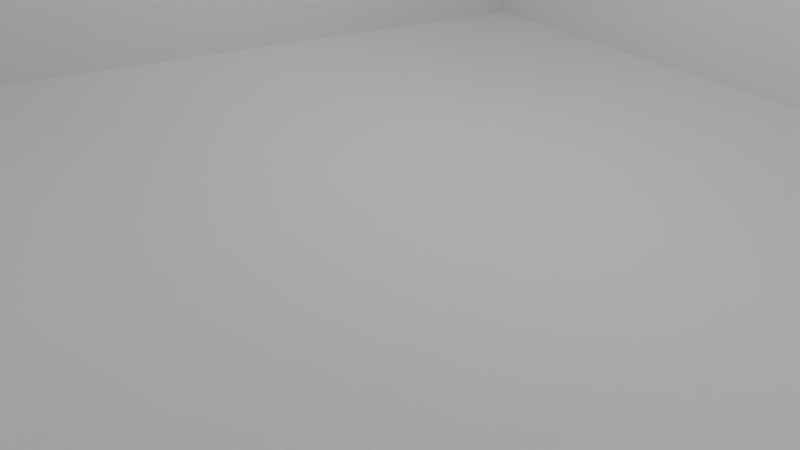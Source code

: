 # Source: bielefeld.blend  (saved by Blender 2.64.0; exported with 4.5.12 LTS)
import bpy
from mathutils import Matrix  # noqa: F401  (used for matrix-valued properties, if any)

bpy.ops.wm.read_factory_settings(use_empty=True)
scene = bpy.context.scene
scene.name = 'Scene'

# ---- collections
col_collection_1 = bpy.data.collections.new('Collection 1'); scene.collection.children.link(col_collection_1)

# ---- materials (node trees are filled in below, after node groups)
mat_material_002 = bpy.data.materials.new('Material.002')
mat_material_002.alpha_threshold = 0.0
mat_material_002.use_transparent_shadow = False
mat_material_002.roughness = 0.5
mat_material_002.line_color = (0.0, 0.0, 0.0, 1.0)
mat_material_001 = bpy.data.materials.new('Material.001')
mat_material_001.alpha_threshold = 0.0
mat_material_001.use_transparent_shadow = False
mat_material_001.roughness = 0.5
mat_material_001.line_color = (0.0, 0.0, 0.0, 1.0)
mat_fliese = bpy.data.materials.new('Fliese')
mat_fliese.alpha_threshold = 0.0
mat_fliese.use_transparent_shadow = False
mat_fliese.preview_render_type = 'FLAT'
mat_fliese.roughness = 0.5
mat_fliese.specular_intensity = 0.2537
mat_fliese.line_color = (0.0, 0.0, 0.0, 0.9715)
mat_material = bpy.data.materials.new('Material')
mat_material.alpha_threshold = 0.0
mat_material.use_transparent_shadow = False
mat_material.roughness = 0.5
mat_material.line_color = (0.0, 0.0, 0.0, 1.0)
mat_material_006 = bpy.data.materials.new('Material.006')
mat_material_006.alpha_threshold = 0.0
mat_material_006.use_transparent_shadow = False
mat_material_006.preview_render_type = 'FLAT'
mat_material_006.roughness = 0.5
mat_material_006.line_color = (0.0, 0.0, 0.0, 1.0)
mat_material_003 = bpy.data.materials.new('Material.003')
mat_material_003.alpha_threshold = 0.0
mat_material_003.use_transparent_shadow = False
mat_material_003.roughness = 0.5
mat_material_003.line_color = (0.0, 0.0, 0.0, 1.0)

# ---- material node trees

# ---- world
world_world = bpy.data.worlds.new('World'); scene.world = world_world
world_world.color = (0.05088, 0.05088, 0.05088)
world_world.use_sun_shadow = False
world_world.sun_shadow_jitter_overblur = 0.0
world_world.cycles.sampling_method = 'MANUAL'
world_world.cycles.sample_map_resolution = 256

# ---- cameras
cam_camera = bpy.data.cameras.new('Camera')
cam_camera.clip_end = 100.0
cam_camera.lens = 35.0
cam_camera.sensor_width = 32.0
cam_camera.sensor_height = 18.0
cam_camera.ortho_scale = 7.314
cam_camera.dof.focus_distance = 0.0
cam_camera.dof.aperture_fstop = 128.0

# ---- lights
light_spot_002 = bpy.data.lights.new('Spot.002', 'SPOT')
light_spot_002.transmission_factor = 0.0
light_spot_002.energy = 150.0
light_spot_002.shadow_buffer_clip_start = 0.5
light_spot_002.shadow_soft_size = 1.0
light_spot_002.shadow_maximum_resolution = 0.006
light_spot_002.use_absolute_resolution = True
light_spot_002.spot_size = 2.793
light_spot_002.cycles.use_multiple_importance_sampling = False
light_spot_001 = bpy.data.lights.new('Spot.001', 'SPOT')
light_spot_001.transmission_factor = 0.0
light_spot_001.energy = 150.0
light_spot_001.shadow_buffer_clip_start = 0.5
light_spot_001.shadow_soft_size = 1.0
light_spot_001.shadow_maximum_resolution = 0.006
light_spot_001.use_absolute_resolution = True
light_spot_001.spot_size = 2.793
light_spot_001.cycles.use_multiple_importance_sampling = False
light_spot = bpy.data.lights.new('Spot', 'SPOT')
light_spot.transmission_factor = 0.0
light_spot.energy = 150.0
light_spot.shadow_buffer_clip_start = 0.5
light_spot.shadow_soft_size = 1.0
light_spot.shadow_maximum_resolution = 0.006
light_spot.use_absolute_resolution = True
light_spot.spot_size = 2.793
light_spot.cycles.use_multiple_importance_sampling = False

# ---- meshes
me_plane_005 = bpy.data.meshes.new('Plane.005')
me_plane_005.from_pydata([(1.0, -1.0, 0.0), (-1.0, -1.0, 0.0), (1.0, 1.0, 0.0), (-1.0, 1.0, 0.0)], [], [(2, 3, 1, 0)])
me_plane_005.materials.append(mat_material_002)
me_plane_005.use_remesh_preserve_volume = False
me_plane_005.use_remesh_preserve_attributes = False
me_plane_005.use_mirror_vertex_groups = False
me_plane_005.update()
me_plane_002 = bpy.data.meshes.new('Plane.002')
me_plane_002.from_pydata([(1.0, -1.0, 0.0), (-1.0, -1.0, 0.0), (1.0, 1.0, 0.0), (-1.0, 1.0, 0.0)], [], [(2, 3, 1, 0)])
me_plane_002.materials.append(mat_material_001)
me_plane_002.use_remesh_preserve_volume = False
me_plane_002.use_remesh_preserve_attributes = False
me_plane_002.use_mirror_vertex_groups = False
me_plane_002.update()
me_cube_001 = bpy.data.meshes.new('Cube.001')
me_cube_001.from_pydata([(-1.0, -1.0, -1.0), (-1.0, 1.0, -1.0), (1.0, 1.0, -1.0), (1.0, -1.0, -1.0), (-1.0, -1.0, 1.0), (-1.0, 1.0, 1.0), (1.0, 1.0, 1.0), (1.0, -1.0, 1.0)], [], [(4, 5, 1, 0), (5, 6, 2, 1), (6, 7, 3, 2), (7, 4, 0, 3), (0, 1, 2, 3), (7, 6, 5, 4)])
me_cube_001.materials.append(mat_fliese)
me_cube_001.use_remesh_preserve_volume = False
me_cube_001.use_remesh_preserve_attributes = False
me_cube_001.use_mirror_vertex_groups = False
me_cube_001.update()
me_plane_004 = bpy.data.meshes.new('Plane.004')
me_plane_004.from_pydata([(1.0, -1.0, 0.0), (-1.0, -1.0, 0.0), (1.0, 1.0, 0.0), (-1.0, 1.0, 0.0)], [], [(2, 3, 1, 0)])
me_plane_004.materials.append(mat_material)
me_plane_004.use_remesh_preserve_volume = False
me_plane_004.use_remesh_preserve_attributes = False
me_plane_004.use_mirror_vertex_groups = False
me_plane_004.update()
me_plane_003 = bpy.data.meshes.new('Plane.003')
me_plane_003.from_pydata([(1.0, -1.0, 0.0), (-1.0, -1.0, 0.0), (1.0, 1.0, 0.0), (-1.0, 1.0, 0.0)], [], [(2, 3, 1, 0)])
_uv = me_plane_003.uv_layers.new(name='UVMap')
_uv.uv.foreach_set('vector', [1.0, 1.0, 2.98e-08, 1.0, 0.0, 0.0, 1.0, 0.0])
me_plane_003.materials.append(mat_material_006)
me_plane_003.use_remesh_preserve_volume = False
me_plane_003.use_remesh_preserve_attributes = False
me_plane_003.use_mirror_vertex_groups = False
me_plane_003.update()
me_plane_001 = bpy.data.meshes.new('Plane.001')
me_plane_001.from_pydata([(1.0, -1.0, 0.0), (-1.0, -1.0, 0.0), (1.0, 1.0, 0.0), (-1.0, 1.0, 0.0)], [], [(2, 3, 1, 0)])
_uv = me_plane_001.uv_layers.new(name='UVMap')
_uv.uv.foreach_set('vector', [1.0, 1.0, 2.98e-08, 1.0, 0.0, 0.0, 1.0, 0.0])
me_plane_001.materials.append(mat_material_006)
me_plane_001.use_remesh_preserve_volume = False
me_plane_001.use_remesh_preserve_attributes = False
me_plane_001.use_mirror_vertex_groups = False
me_plane_001.update()
me_plane_000 = bpy.data.meshes.new('Plane.000')
me_plane_000.from_pydata([(1.0, -1.0, 0.0), (-1.0, -1.0, 0.0), (1.0, 1.0, 0.0), (-1.0, 1.0, 0.0)], [], [(2, 3, 1, 0)])
_uv = me_plane_000.uv_layers.new(name='UVMap')
_uv.uv.foreach_set('vector', [1.0, 1.0, 2.98e-08, 1.0, 0.0, 0.0, 1.0, 0.0])
me_plane_000.materials.append(mat_material_006)
me_plane_000.use_remesh_preserve_volume = False
me_plane_000.use_remesh_preserve_attributes = False
me_plane_000.use_mirror_vertex_groups = False
me_plane_000.update()
me_plane_007 = bpy.data.meshes.new('Plane.007')
me_plane_007.from_pydata([(1.0, -1.0, 0.0), (-1.0, -1.0, 0.0), (1.0, 1.0, 0.0), (-1.0, 1.0, 0.0)], [], [(2, 3, 1, 0)])
_uv = me_plane_007.uv_layers.new(name='UVMap')
_uv.uv.foreach_set('vector', [1.0, 1.0, 2.98e-08, 1.0, 0.0, 0.0, 1.0, 0.0])
me_plane_007.materials.append(mat_material_006)
me_plane_007.use_remesh_preserve_volume = False
me_plane_007.use_remesh_preserve_attributes = False
me_plane_007.use_mirror_vertex_groups = False
me_plane_007.update()
me_plane_006 = bpy.data.meshes.new('Plane.006')
me_plane_006.from_pydata([(1.0, -1.0, 0.0), (-1.0, -1.0, 0.0), (1.0, 1.0, 0.0), (-1.0, 1.0, 0.0)], [], [(2, 3, 1, 0)])
me_plane_006.materials.append(mat_material_003)
me_plane_006.use_remesh_preserve_volume = False
me_plane_006.use_remesh_preserve_attributes = False
me_plane_006.use_mirror_vertex_groups = False
me_plane_006.update()

# ---- objects
ob_spot_002 = bpy.data.objects.new('Spot.002', light_spot_002)
ob_spot_001 = bpy.data.objects.new('Spot.001', light_spot_001)
ob_spot = bpy.data.objects.new('Spot', light_spot)
ob_camera = bpy.data.objects.new('Camera', cam_camera)
ob_plane = bpy.data.objects.new('Plane', me_plane_005)
ob_plane_001 = bpy.data.objects.new('Plane.001', me_plane_002)
ob_cube = bpy.data.objects.new('Cube', me_cube_001)
ob_plane_003 = bpy.data.objects.new('Plane.003', me_plane_004)
ob_plane_007 = bpy.data.objects.new('Plane.007', me_plane_003)
ob_plane_006 = bpy.data.objects.new('Plane.006', me_plane_001)
ob_plane_005 = bpy.data.objects.new('Plane.005', me_plane_000)
ob_plane_004 = bpy.data.objects.new('Plane.004', me_plane_007)
ob_plane_002 = bpy.data.objects.new('Plane.002', me_plane_006)

# ---- transforms, parenting, visibility, modifiers, constraints
ob_spot_002.location = (-0.8908, -1.334, 4.676)
ob_spot_002.rotation_euler = (0.1447, -0.0, 0.0)
ob_spot_002.lineart.crease_threshold = 0.0
ob_spot_001.location = (-0.8908, 1.155, 4.719)
ob_spot_001.rotation_euler = (0.0, -0.4034, 0.0)
ob_spot_001.lineart.crease_threshold = 0.0
ob_spot.location = (-0.8908, -4.029, 4.795)
ob_spot.rotation_euler = (0.0, 0.2591, 0.0)
ob_spot.lineart.crease_threshold = 0.0
ob_camera.location = (2.294, 3.268, 2.511)
ob_camera.rotation_euler = (1.109, 0.01082, 2.63)
ob_camera.lock_rotations_4d = False
ob_camera.empty_display_type = 'ARROWS'
ob_camera.color = (0.0, 0.0, 0.0, 0.0)
ob_camera.display_type = 'WIRE'
ob_camera.lineart.crease_threshold = 0.0
ob_plane.location = (2.645, -1.17, 1.003)
ob_plane.rotation_euler = (-1.571, -0.0, 1.571)
ob_plane.scale = (4.495, 1.0, 1.0)
ob_plane.lineart.crease_threshold = 0.0
ob_plane_001.location = (-4.148, -1.165, 0.989)
ob_plane_001.rotation_euler = (1.571, -0.0, 1.571)
ob_plane_001.scale = (-4.486, 1.0, 1.0)
ob_plane_001.lineart.crease_threshold = 0.0
ob_cube.location = (-0.7479, -1.156, 0.0)
ob_cube.rotation_euler = (0.0, -0.0, 1.571)
ob_cube.scale = (4.5, 3.4, 0.02626)
ob_cube.lineart.crease_threshold = 0.0
ob_cube.material_slots[0].link = 'OBJECT'; ob_cube.material_slots[0].material = mat_fliese
ob_plane_003.location = (-0.7588, -5.645, 0.9651)
ob_plane_003.rotation_euler = (1.571, -0.0, 3.142)
ob_plane_003.scale = (-3.418, 1.008, 1.0)
ob_plane_003.lineart.crease_threshold = 0.0
ob_plane_007.location = (2.652, -1.187, 1.564)
ob_plane_007.rotation_euler = (1.571, 0.0, 4.712)
ob_plane_007.scale = (-4.583, 1.0, 1.0)
ob_plane_007.lineart.crease_threshold = 0.0
ob_plane_006.location = (-4.184, -1.187, 1.564)
ob_plane_006.rotation_euler = (1.571, -0.0, 1.571)
ob_plane_006.scale = (-4.544, 1.0, 1.0)
ob_plane_006.lineart.crease_threshold = 0.0
ob_plane_005.location = (-0.7588, 3.342, 1.564)
ob_plane_005.rotation_euler = (1.571, 0.0, -7.153e-07)
ob_plane_005.scale = (-3.448, 1.0, 1.0)
ob_plane_005.lineart.crease_threshold = 0.0
ob_plane_004.location = (-0.7588, -5.671, 1.564)
ob_plane_004.rotation_euler = (1.571, -0.0, 3.142)
ob_plane_004.scale = (-3.447, 1.0, 1.0)
ob_plane_004.lineart.crease_threshold = 0.0
ob_plane_002.location = (-0.755, 3.336, 0.9714)
ob_plane_002.rotation_euler = (1.571, -1.571, 0.0)
ob_plane_002.scale = (1.0, 3.421, 1.0)
ob_plane_002.lineart.crease_threshold = 0.0

# ---- collection membership
col_collection_1.objects.link(ob_spot_002)
col_collection_1.objects.link(ob_spot_001)
col_collection_1.objects.link(ob_spot)
col_collection_1.objects.link(ob_camera)
col_collection_1.objects.link(ob_plane)
col_collection_1.objects.link(ob_plane_001)
col_collection_1.objects.link(ob_cube)
col_collection_1.objects.link(ob_plane_003)
col_collection_1.objects.link(ob_plane_007)
col_collection_1.objects.link(ob_plane_006)
col_collection_1.objects.link(ob_plane_005)
col_collection_1.objects.link(ob_plane_004)
col_collection_1.objects.link(ob_plane_002)

# ---- scene / render settings (as saved in the file)
scene.camera = ob_camera
scene.frame_start = 1; scene.frame_end = 250; scene.frame_set(0)
scene.render.engine = 'BLENDER_EEVEE_NEXT'
scene.render.image_settings.color_mode = 'RGB'
scene.render.image_settings.compression = 90
scene.render.resolution_percentage = 50
scene.render.dither_intensity = 0.0
scene.render.bake_margin = 2
scene.render.bake_bias = 0.0
scene.cycles.use_denoising = False
scene.cycles.samples = 10
scene.cycles.sampling_pattern = 'TABULATED_SOBOL'
scene.cycles.light_sampling_threshold = 0.0
scene.cycles.use_adaptive_sampling = False
scene.cycles.use_light_tree = False
scene.cycles.blur_glossy = 0.0
scene.cycles.volume_bounces = 1
scene.cycles.pixel_filter_type = 'GAUSSIAN'
scene.cycles.sample_clamp_indirect = 0.0
scene.view_settings.view_transform = 'Standard'
bpy.context.view_layer.update()
